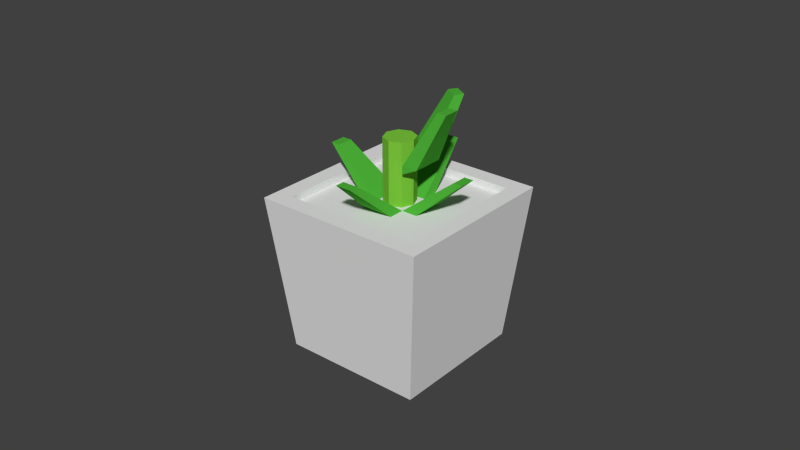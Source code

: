 # Source: plant.blend  (saved by Blender 2.75.0; exported with 4.5.12 LTS)
import bpy
from mathutils import Matrix  # noqa: F401  (used for matrix-valued properties, if any)

bpy.ops.wm.read_factory_settings(use_empty=True)
scene = bpy.context.scene
scene.name = 'Scene'

# ---- collections
col_collection_1 = bpy.data.collections.new('Collection 1'); scene.collection.children.link(col_collection_1)

# ---- materials (node trees are filled in below, after node groups)
mat_stalk2 = bpy.data.materials.new('Stalk2')
mat_stalk2.alpha_threshold = 0.0
mat_stalk2.use_transparent_shadow = False
mat_stalk2.diffuse_color = (0.07871, 0.4575, 0.0421, 1.0)
mat_stalk2.roughness = 0.5
mat_stalk2.specular_intensity = 0.2
mat_stalk = bpy.data.materials.new('Stalk')
mat_stalk.alpha_threshold = 0.0
mat_stalk.use_transparent_shadow = False
mat_stalk.diffuse_color = (0.2045, 0.5705, 0.04651, 1.0)
mat_stalk.roughness = 0.5
mat_stalk.specular_intensity = 0.1
mat_soil = bpy.data.materials.new('Soil')
mat_soil.alpha_threshold = 0.0
mat_soil.use_transparent_shadow = False
mat_soil.roughness = 0.5
mat_cup = bpy.data.materials.new('Cup')
mat_cup.alpha_threshold = 0.0
mat_cup.use_transparent_shadow = False
mat_cup.roughness = 0.5

# ---- material node trees

# ---- world
world_world = bpy.data.worlds.new('World'); scene.world = world_world
world_world.color = (0.05088, 0.05088, 0.05088)
world_world.use_sun_shadow = False
world_world.sun_shadow_jitter_overblur = 0.0
world_world.cycles.sampling_method = 'MANUAL'
world_world.cycles.sample_map_resolution = 256

# ---- meshes
me_008 = bpy.data.meshes.new('立方体.008')
me_008.from_pydata([(0.005, -0.005, -0.0125), (0.015, -0.0025, 0.005), (0.005, 0.005, -0.0125), (0.015, 0.0025, 0.005), (0.01, -0.005, -0.0125), (0.018, -0.0025, 0.005), (0.01, 0.005, -0.0125), (0.018, 0.0025, 0.005), (0.005, 0.005, -0.015), (0.005, -0.005, -0.015)], [], [(1, 3, 2, 0), (3, 7, 6, 2), (7, 5, 4, 6), (5, 1, 0, 4), (4, 0, 9), (5, 7, 3, 1), (0, 2, 8, 9), (2, 6, 8), (6, 4, 9, 8)])
me_008.materials.append(mat_stalk2)
me_008.use_remesh_preserve_volume = False
me_008.use_remesh_preserve_attributes = False
me_008.use_mirror_vertex_groups = False
me_008.update()
me_007 = bpy.data.meshes.new('立方体.007')
me_007.from_pydata([(0.005, -0.005, -0.0125), (0.021, -0.0025, 0.0), (0.005, 0.005, -0.0125), (0.021, 0.0025, 0.0), (0.01, -0.005, -0.0125), (0.024, -0.0025, 0.0), (0.01, 0.005, -0.0125), (0.024, 0.0025, 0.0)], [], [(1, 3, 2, 0), (3, 7, 6, 2), (7, 5, 4, 6), (5, 1, 0, 4), (0, 2, 6, 4), (5, 7, 3, 1)])
me_007.materials.append(mat_stalk2)
me_007.use_remesh_preserve_volume = False
me_007.use_remesh_preserve_attributes = False
me_007.use_mirror_vertex_groups = False
me_007.update()
me_006 = bpy.data.meshes.new('立方体.006')
me_006.from_pydata([(0.005, -0.005, -0.0125), (0.021, -0.0025, 0.0), (0.005, 0.005, -0.0125), (0.021, 0.0025, 0.0), (0.01, -0.005, -0.0125), (0.024, -0.0025, 0.0), (0.01, 0.005, -0.0125), (0.024, 0.0025, 0.0)], [], [(1, 3, 2, 0), (3, 7, 6, 2), (7, 5, 4, 6), (5, 1, 0, 4), (0, 2, 6, 4), (5, 7, 3, 1)])
me_006.materials.append(mat_stalk2)
me_006.use_remesh_preserve_volume = False
me_006.use_remesh_preserve_attributes = False
me_006.use_mirror_vertex_groups = False
me_006.update()
me_005 = bpy.data.meshes.new('立方体.005')
me_005.from_pydata([(0.005, -0.005, -0.0125), (0.021, -0.0025, 0.0), (0.005, 0.005, -0.0125), (0.021, 0.0025, 0.0), (0.01, -0.005, -0.0125), (0.024, -0.0025, 0.0), (0.01, 0.005, -0.0125), (0.024, 0.0025, 0.0)], [], [(1, 3, 2, 0), (3, 7, 6, 2), (7, 5, 4, 6), (5, 1, 0, 4), (0, 2, 6, 4), (5, 7, 3, 1)])
me_005.materials.append(mat_stalk2)
me_005.use_remesh_preserve_volume = False
me_005.use_remesh_preserve_attributes = False
me_005.use_mirror_vertex_groups = False
me_005.update()
me_003 = bpy.data.meshes.new('立方体.003')
me_003.from_pydata([(0.005, -0.005, -0.0125), (0.015, -0.0025, 0.005), (0.005, 0.005, -0.0125), (0.015, 0.0025, 0.005), (0.01, -0.005, -0.0125), (0.018, -0.0025, 0.005), (0.01, 0.005, -0.0125), (0.018, 0.0025, 0.005), (0.005, 0.005, -0.015), (0.005, -0.005, -0.015)], [], [(1, 3, 2, 0), (3, 7, 6, 2), (7, 5, 4, 6), (5, 1, 0, 4), (4, 0, 9), (5, 7, 3, 1), (0, 2, 8, 9), (2, 6, 8), (6, 4, 9, 8)])
me_003.materials.append(mat_stalk2)
me_003.use_remesh_preserve_volume = False
me_003.use_remesh_preserve_attributes = False
me_003.use_mirror_vertex_groups = False
me_003.update()
me_002 = bpy.data.meshes.new('立方体.002')
me_002.from_pydata([(0.005, -0.005, -0.0125), (0.021, -0.0025, 0.0), (0.005, 0.005, -0.0125), (0.021, 0.0025, 0.0), (0.01, -0.005, -0.0125), (0.024, -0.0025, 0.0), (0.01, 0.005, -0.0125), (0.024, 0.0025, 0.0)], [], [(1, 3, 2, 0), (3, 7, 6, 2), (7, 5, 4, 6), (5, 1, 0, 4), (0, 2, 6, 4), (5, 7, 3, 1)])
me_002.materials.append(mat_stalk2)
me_002.use_remesh_preserve_volume = False
me_002.use_remesh_preserve_attributes = False
me_002.use_mirror_vertex_groups = False
me_002.update()
me_x = bpy.data.meshes.new('円柱')
me_x.from_pydata([(0.0, 0.005, -0.01), (0.0, 0.005, 0.01), (0.003536, 0.003536, -0.01), (0.003536, 0.003536, 0.01), (0.005, -2.186e-10, -0.01), (0.005, -2.186e-10, 0.01), (0.003536, -0.003536, -0.01), (0.003536, -0.003536, 0.01), (-4.371e-10, -0.005, -0.01), (-4.371e-10, -0.005, 0.01), (-0.003536, -0.003536, -0.01), (-0.003536, -0.003536, 0.01), (-0.005, 5.962e-11, -0.01), (-0.005, 5.962e-11, 0.01), (-0.003536, 0.003536, -0.01), (-0.003536, 0.003536, 0.01)], [], [(0, 1, 3, 2), (2, 3, 5, 4), (4, 5, 7, 6), (6, 7, 9, 8), (8, 9, 11, 10), (10, 11, 13, 12), (3, 1, 15, 13, 11, 9, 7, 5), (14, 15, 1, 0), (12, 13, 15, 14), (0, 2, 4, 6, 8, 10, 12, 14)])
me_x.materials.append(mat_stalk)
me_x.use_remesh_preserve_volume = False
me_x.use_remesh_preserve_attributes = False
me_x.use_mirror_vertex_groups = False
me_x.update()
me_001 = bpy.data.meshes.new('立方体.001')
me_001.from_pydata([(-0.0225, -0.0225, -0.00875), (-0.0225, -0.0225, 0.00875), (-0.0225, 0.0225, -0.00875), (-0.0225, 0.0225, 0.00875), (0.0225, -0.0225, -0.00875), (0.0225, -0.0225, 0.00875), (0.0225, 0.0225, -0.00875), (0.0225, 0.0225, 0.00875)], [], [(1, 3, 2, 0), (3, 7, 6, 2), (7, 5, 4, 6), (5, 1, 0, 4), (0, 2, 6, 4), (5, 7, 3, 1)])
_uv = me_001.uv_layers.new(name='UVマップ')
_uv.uv.foreach_set('vector', [0.5002, 0.3055, 0.9998, 0.3055, 0.9998, 0.4998, 0.5002, 0.4998, 0.0002245, 0.6949, 0.4998, 0.6949, 0.4998, 0.8892, 0.0002246, 0.8892, 0.4998, 0.6945, 0.0002245, 0.6945, 0.0002245, 0.5002, 0.4998, 0.5002, 0.9998, 0.3051, 0.5002, 0.3051, 0.5002, 0.1108, 0.9998, 0.1108, 0.0002246, 0.4998, 0.0002245, 0.0002245, 0.4998, 0.0002245, 0.4998, 0.4998, 0.9998, 0.5002, 0.9998, 0.9998, 0.5002, 0.9998, 0.5002, 0.5002])
me_001.materials.append(mat_soil)
me_001.use_remesh_preserve_volume = False
me_001.use_remesh_preserve_attributes = False
me_001.use_mirror_vertex_groups = False
me_001.update()
me_x_1 = bpy.data.meshes.new('立方体')
me_x_1.from_pydata([(-0.0225, -0.0225, 0.0), (-0.0275, -0.0275, 0.05), (-0.0225, 0.0225, 0.0), (-0.0275, 0.0275, 0.05), (0.0225, -0.0225, 0.0), (0.0275, -0.0275, 0.05), (0.0225, 0.0225, 0.0), (0.0275, 0.0275, 0.05), (-0.022, -0.022, 0.05), (-0.022, 0.022, 0.05), (0.022, 0.022, 0.05), (0.022, -0.022, 0.05), (-0.022, -0.022, 0.03), (-0.022, 0.022, 0.03), (0.022, 0.022, 0.03), (0.022, -0.022, 0.03)], [], [(1, 3, 2, 0), (3, 7, 6, 2), (7, 5, 4, 6), (5, 1, 0, 4), (0, 2, 6, 4), (3, 1, 8, 9), (11, 10, 14, 15), (1, 5, 11, 8), (7, 3, 9, 10), (5, 7, 10, 11), (15, 14, 13, 12), (9, 8, 12, 13), (8, 11, 15, 12), (10, 9, 13, 14)])
me_x_1.materials.append(mat_cup)
me_x_1.use_remesh_preserve_volume = False
me_x_1.use_remesh_preserve_attributes = False
me_x_1.use_mirror_vertex_groups = False
me_x_1.update()

# ---- objects
ob_005 = bpy.data.objects.new('立方体.005', me_008)
ob_004 = bpy.data.objects.new('立方体.004', me_007)
ob_003 = bpy.data.objects.new('立方体.003', me_006)
ob_002 = bpy.data.objects.new('立方体.002', me_005)
ob_001 = bpy.data.objects.new('立方体.001', me_003)
ob_x = bpy.data.objects.new('立方体', me_002)
ob_stalk = bpy.data.objects.new('Stalk', me_x)
ob_soil = bpy.data.objects.new('Soil', me_001)
ob_cup = bpy.data.objects.new('Cup', me_x_1)

# ---- transforms, parenting, visibility, modifiers, constraints
ob_005.location = (0.0, 0.0, 0.07382)
ob_005.rotation_euler = (0.0, 0.0, 1.012)
ob_005.lineart.crease_threshold = 0.0
ob_004.location = (0.0, 0.0, 0.06)
ob_004.rotation_euler = (0.0, 0.0, 4.712)
ob_004.lineart.crease_threshold = 0.0
ob_003.location = (0.0, 0.0, 0.06)
ob_003.rotation_euler = (0.0, 0.0, 1.571)
ob_003.lineart.crease_threshold = 0.0
ob_002.location = (0.0, 0.0, 0.06)
ob_002.rotation_euler = (0.0, 0.0, 3.142)
ob_002.lineart.crease_threshold = 0.0
ob_001.location = (0.0, 0.0, 0.07382)
ob_001.lineart.crease_threshold = 0.0
ob_x.location = (0.0, 0.0, 0.06)
ob_x.lineart.crease_threshold = 0.0
ob_stalk.location = (0.0, 0.0, 0.0575)
ob_stalk.lineart.crease_threshold = 0.0
ob_soil.location = (0.0, 0.0, 0.03875)
ob_soil.lineart.crease_threshold = 0.0
ob_cup.location = (0.0, 0.0, 0.0)
ob_cup.lineart.crease_threshold = 0.0

# ---- collection membership
col_collection_1.objects.link(ob_005)
col_collection_1.objects.link(ob_004)
col_collection_1.objects.link(ob_003)
col_collection_1.objects.link(ob_002)
col_collection_1.objects.link(ob_001)
col_collection_1.objects.link(ob_x)
col_collection_1.objects.link(ob_stalk)
col_collection_1.objects.link(ob_soil)
col_collection_1.objects.link(ob_cup)

# ---- scene / render settings (as saved in the file)
scene.frame_start = 1; scene.frame_end = 250; scene.frame_set(1)
scene.render.engine = 'BLENDER_EEVEE_NEXT'
scene.render.resolution_percentage = 50
scene.render.dither_intensity = 0.0
scene.cycles.use_denoising = False
scene.cycles.samples = 1024
scene.cycles.sampling_pattern = 'TABULATED_SOBOL'
scene.cycles.light_sampling_threshold = 0.0
scene.cycles.use_adaptive_sampling = False
scene.cycles.use_light_tree = False
scene.cycles.blur_glossy = 0.0
scene.cycles.pixel_filter_type = 'GAUSSIAN'
scene.cycles.sample_clamp_indirect = 0.0
scene.view_settings.view_transform = 'Standard'
bpy.context.view_layer.update()

# ---- added for rendering (the .blend has no active camera and no usable light): camera, sun
cam_auto = bpy.data.cameras.new('AutoCamera')
cam_auto.lens = 50.0
cam_auto.sensor_width = 36.0
cam_auto.clip_end = 1000.0
ob_auto_camera = bpy.data.objects.new('AutoCamera', cam_auto)
scene.collection.objects.link(ob_auto_camera)
ob_auto_camera.location = (0.185045, -0.222054, 0.187445)
ob_auto_camera.rotation_euler = (1.09748, -7.21219e-08, 0.694738)
scene.camera = ob_auto_camera
light_auto_sun = bpy.data.lights.new('AutoSun', 'SUN')
light_auto_sun.energy = 3.0
light_auto_sun.angle = 0.0523599
ob_auto_sun = bpy.data.objects.new('AutoSun', light_auto_sun)
scene.collection.objects.link(ob_auto_sun)
ob_auto_sun.rotation_euler = (0.872665, 0.174533, 0.523599)
bpy.context.view_layer.update()
